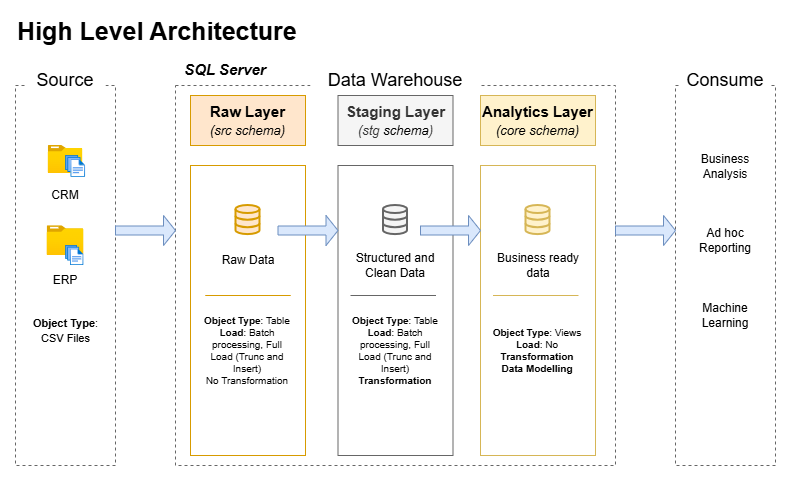

The diagram above was exported from draw.io. Its source (the exported page's mxGraphModel, read from the mxfile embedded in the PNG):
<mxGraphModel dx="852" dy="468" grid="1" gridSize="10" guides="1" tooltips="1" connect="1" arrows="1" fold="1" page="1" pageScale="1" pageWidth="850" pageHeight="1100" math="0" shadow="0">
  <root>
    <mxCell id="0" />
    <mxCell id="1" parent="0" />
    <mxCell id="1dVpgejkLMZAc7xCA1Js-1" parent="1" style="rounded=0;whiteSpace=wrap;html=1;dashed=1;fillColor=none;fontColor=#333333;strokeColor=#666666;" value="" vertex="1">
      <mxGeometry height="380" width="100" x="40" y="150" as="geometry" />
    </mxCell>
    <mxCell id="1dVpgejkLMZAc7xCA1Js-2" parent="1" style="rounded=0;whiteSpace=wrap;html=1;dashed=1;fillColor=none;fontColor=#333333;strokeColor=#666666;" value="" vertex="1">
      <mxGeometry height="380" width="440" x="200" y="150" as="geometry" />
    </mxCell>
    <mxCell id="1dVpgejkLMZAc7xCA1Js-4" parent="1" style="rounded=0;whiteSpace=wrap;html=1;dashed=1;fillColor=none;fontColor=#333333;strokeColor=#666666;" value="" vertex="1">
      <mxGeometry height="380" width="100" x="700" y="150" as="geometry" />
    </mxCell>
    <mxCell id="1dVpgejkLMZAc7xCA1Js-5" parent="1" style="rounded=0;whiteSpace=wrap;html=1;fillColor=default;strokeColor=none;fontSize=18;" value="Source" vertex="1">
      <mxGeometry height="30" width="80" x="50" y="130" as="geometry" />
    </mxCell>
    <mxCell id="1dVpgejkLMZAc7xCA1Js-6" parent="1" style="rounded=0;whiteSpace=wrap;html=1;fillColor=default;strokeColor=none;fontSize=18;" value="Data Warehouse" vertex="1">
      <mxGeometry height="30" width="170" x="335" y="130" as="geometry" />
    </mxCell>
    <mxCell id="1dVpgejkLMZAc7xCA1Js-7" parent="1" style="rounded=0;whiteSpace=wrap;html=1;fillColor=default;strokeColor=none;fontSize=18;" value="Consume" vertex="1">
      <mxGeometry height="30" width="90" x="705" y="130" as="geometry" />
    </mxCell>
    <mxCell id="1dVpgejkLMZAc7xCA1Js-11" parent="1" style="rounded=0;whiteSpace=wrap;html=1;fontSize=15;fontStyle=1;fillColor=#ffe6cc;strokeColor=#d79b00;" value="&lt;font&gt;Raw Layer&lt;/font&gt;&lt;div&gt;&lt;font style=&quot;font-weight: normal; font-size: 13px;&quot;&gt;&lt;i style=&quot;&quot;&gt;(src schema)&lt;/i&gt;&lt;/font&gt;&lt;/div&gt;" vertex="1">
      <mxGeometry height="50" width="115" x="215" y="160" as="geometry" />
    </mxCell>
    <mxCell id="1dVpgejkLMZAc7xCA1Js-12" parent="1" style="rounded=0;whiteSpace=wrap;html=1;fontSize=15;fontStyle=1;fillColor=none;strokeColor=#d79b00;" value="" vertex="1">
      <mxGeometry height="290" width="115" x="215" y="230" as="geometry" />
    </mxCell>
    <mxCell id="1dVpgejkLMZAc7xCA1Js-13" parent="1" style="rounded=0;whiteSpace=wrap;html=1;fontSize=15;fontStyle=1;fillColor=#f5f5f5;strokeColor=#666666;fontColor=#333333;fontFamily=Helvetica;" value="&lt;font&gt;Staging Layer&lt;/font&gt;&lt;div&gt;&lt;i&gt;&lt;font style=&quot;font-size: 13px;&quot;&gt;&lt;font style=&quot;font-weight: normal;&quot;&gt;(stg&amp;nbsp;&lt;/font&gt;&lt;span style=&quot;color: rgb(0, 0, 0); font-weight: 400; background-color: transparent;&quot;&gt;schema&lt;/span&gt;&lt;span style=&quot;font-weight: normal; background-color: transparent; color: light-dark(rgb(51, 51, 51), rgb(193, 193, 193));&quot;&gt;)&lt;/span&gt;&lt;/font&gt;&lt;/i&gt;&lt;/div&gt;" vertex="1">
      <mxGeometry height="50" width="115" x="362.5" y="160" as="geometry" />
    </mxCell>
    <mxCell id="1dVpgejkLMZAc7xCA1Js-14" parent="1" style="rounded=0;whiteSpace=wrap;html=1;fontSize=15;fontStyle=1;fillColor=none;strokeColor=#666666;fontColor=#333333;" value="" vertex="1">
      <mxGeometry height="290" width="115" x="362.5" y="230" as="geometry" />
    </mxCell>
    <mxCell id="1dVpgejkLMZAc7xCA1Js-15" parent="1" style="rounded=0;whiteSpace=wrap;html=1;fontSize=15;fontStyle=1;fillColor=#fff2cc;strokeColor=#d6b656;" value="&lt;font&gt;Analytics Layer&lt;/font&gt;&lt;div&gt;&lt;i&gt;&lt;font style=&quot;font-size: 13px;&quot;&gt;&lt;font style=&quot;font-weight: normal;&quot;&gt;(core&amp;nbsp;&lt;/font&gt;&lt;span style=&quot;font-weight: 400; background-color: transparent; color: light-dark(rgb(0, 0, 0), rgb(255, 255, 255));&quot;&gt;schema&lt;/span&gt;&lt;span style=&quot;font-weight: normal; background-color: transparent; color: light-dark(rgb(0, 0, 0), rgb(255, 255, 255));&quot;&gt;)&lt;/span&gt;&lt;/font&gt;&lt;/i&gt;&lt;/div&gt;" vertex="1">
      <mxGeometry height="50" width="115" x="505" y="160" as="geometry" />
    </mxCell>
    <mxCell id="1dVpgejkLMZAc7xCA1Js-16" parent="1" style="rounded=0;whiteSpace=wrap;html=1;fontSize=15;fontStyle=1;fillColor=none;strokeColor=#d6b656;" value="" vertex="1">
      <mxGeometry height="290" width="115" x="505" y="230" as="geometry" />
    </mxCell>
    <mxCell id="1dVpgejkLMZAc7xCA1Js-17" parent="1" style="image;aspect=fixed;html=1;points=[];align=center;fontSize=12;image=img/lib/azure2/general/Folder_Blank.svg;" value="" vertex="1">
      <mxGeometry height="28" width="34.5" x="72.75" y="210" as="geometry" />
    </mxCell>
    <mxCell id="1dVpgejkLMZAc7xCA1Js-18" parent="1" style="image;aspect=fixed;html=1;points=[];align=center;fontSize=12;image=img/lib/azure2/general/Files.svg;" value="" vertex="1">
      <mxGeometry height="21.88" width="20" x="90.06" y="220" as="geometry" />
    </mxCell>
    <mxCell id="1dVpgejkLMZAc7xCA1Js-19" parent="1" style="image;aspect=fixed;html=1;points=[];align=center;fontSize=12;image=img/lib/azure2/general/Folder_Blank.svg;" value="" vertex="1">
      <mxGeometry height="29.77" width="36.68" x="71.66" y="290.23" as="geometry" />
    </mxCell>
    <mxCell id="1dVpgejkLMZAc7xCA1Js-20" parent="1" style="image;aspect=fixed;html=1;points=[];align=center;fontSize=12;image=img/lib/azure2/general/Files.svg;" value="" vertex="1">
      <mxGeometry height="20" width="18.28" x="90.06" y="310" as="geometry" />
    </mxCell>
    <mxCell id="1dVpgejkLMZAc7xCA1Js-23" parent="1" style="text;html=1;whiteSpace=wrap;strokeColor=none;fillColor=none;align=center;verticalAlign=middle;rounded=0;" value="CRM" vertex="1">
      <mxGeometry height="20" width="60" x="60" y="250" as="geometry" />
    </mxCell>
    <mxCell id="1dVpgejkLMZAc7xCA1Js-24" parent="1" style="text;html=1;whiteSpace=wrap;strokeColor=none;fillColor=none;align=center;verticalAlign=middle;rounded=0;" value="ERP" vertex="1">
      <mxGeometry height="20" width="60" x="60" y="335" as="geometry" />
    </mxCell>
    <mxCell id="1dVpgejkLMZAc7xCA1Js-25" parent="1" style="text;html=1;whiteSpace=wrap;strokeColor=none;fillColor=none;align=center;verticalAlign=middle;rounded=0;" value="&lt;font style=&quot;font-size: 11px;&quot;&gt;&lt;b&gt;Object Type&lt;/b&gt;: CSV Files&lt;/font&gt;" vertex="1">
      <mxGeometry height="30" width="72.75" x="53.63" y="380" as="geometry" />
    </mxCell>
    <mxCell id="1dVpgejkLMZAc7xCA1Js-26" parent="1" style="html=1;verticalLabelPosition=bottom;align=center;labelBackgroundColor=#ffffff;verticalAlign=top;strokeWidth=2;strokeColor=#d79b00;shadow=0;dashed=0;shape=mxgraph.ios7.icons.data;fillColor=#ffe6cc;" value="" vertex="1">
      <mxGeometry height="29.099999999999998" width="24" x="260.5" y="270" as="geometry" />
    </mxCell>
    <mxCell id="1dVpgejkLMZAc7xCA1Js-27" parent="1" style="html=1;verticalLabelPosition=bottom;align=center;labelBackgroundColor=#ffffff;verticalAlign=top;strokeWidth=2;strokeColor=#666666;shadow=0;dashed=0;shape=mxgraph.ios7.icons.data;fillColor=#f5f5f5;fontColor=#333333;" value="" vertex="1">
      <mxGeometry height="29.099999999999998" width="24" x="408" y="270" as="geometry" />
    </mxCell>
    <mxCell id="1dVpgejkLMZAc7xCA1Js-28" parent="1" style="html=1;verticalLabelPosition=bottom;align=center;labelBackgroundColor=#ffffff;verticalAlign=top;strokeWidth=2;strokeColor=#d6b656;shadow=0;dashed=0;shape=mxgraph.ios7.icons.data;fillColor=#fff2cc;" value="" vertex="1">
      <mxGeometry height="29.099999999999998" width="24" x="550.5" y="270" as="geometry" />
    </mxCell>
    <mxCell id="1dVpgejkLMZAc7xCA1Js-29" parent="1" style="text;html=1;whiteSpace=wrap;strokeColor=none;fillColor=none;align=center;verticalAlign=middle;rounded=0;" value="Raw Data" vertex="1">
      <mxGeometry height="20" width="60" x="242.5" y="315" as="geometry" />
    </mxCell>
    <mxCell id="1dVpgejkLMZAc7xCA1Js-30" parent="1" style="text;html=1;whiteSpace=wrap;strokeColor=none;fillColor=none;align=center;verticalAlign=middle;rounded=0;" value="Structured and Clean Data" vertex="1">
      <mxGeometry height="20" width="90" x="375" y="320" as="geometry" />
    </mxCell>
    <mxCell id="1dVpgejkLMZAc7xCA1Js-31" parent="1" style="text;html=1;whiteSpace=wrap;strokeColor=none;fillColor=none;align=center;verticalAlign=middle;rounded=0;" value="Business ready data" vertex="1">
      <mxGeometry height="20" width="90" x="517.5" y="320.23" as="geometry" />
    </mxCell>
    <mxCell id="1dVpgejkLMZAc7xCA1Js-32" parent="1" style="shape=singleArrow;whiteSpace=wrap;html=1;fillColor=#dae8fc;strokeColor=#6c8ebf;" value="" vertex="1">
      <mxGeometry height="30" width="60" x="140" y="280" as="geometry" />
    </mxCell>
    <mxCell id="1dVpgejkLMZAc7xCA1Js-36" parent="1" style="line;strokeWidth=1;rotatable=0;dashed=0;labelPosition=right;align=left;verticalAlign=middle;spacingTop=0;spacingLeft=6;points=[];portConstraint=eastwest;fillColor=#ffe6cc;strokeColor=#d79b00;" value="" vertex="1">
      <mxGeometry height="10" width="85.5" x="229.75" y="355" as="geometry" />
    </mxCell>
    <mxCell id="1dVpgejkLMZAc7xCA1Js-37" parent="1" style="line;strokeWidth=1;rotatable=0;dashed=0;labelPosition=right;align=left;verticalAlign=middle;spacingTop=0;spacingLeft=6;points=[];portConstraint=eastwest;fillColor=#f5f5f5;strokeColor=#666666;fontColor=#333333;" value="" vertex="1">
      <mxGeometry height="10" width="85.5" x="375" y="355" as="geometry" />
    </mxCell>
    <mxCell id="1dVpgejkLMZAc7xCA1Js-38" parent="1" style="line;strokeWidth=1;rotatable=0;dashed=0;labelPosition=right;align=left;verticalAlign=middle;spacingTop=0;spacingLeft=6;points=[];portConstraint=eastwest;fillColor=#fff2cc;strokeColor=#d6b656;" value="" vertex="1">
      <mxGeometry height="10" width="85.5" x="517.5" y="355" as="geometry" />
    </mxCell>
    <mxCell id="1dVpgejkLMZAc7xCA1Js-39" parent="1" style="text;html=1;whiteSpace=wrap;strokeColor=none;fillColor=none;align=center;verticalAlign=middle;rounded=0;fontSize=10;" value="&lt;font&gt;&lt;b&gt;Object Type&lt;/b&gt;: Table&lt;/font&gt;&lt;div&gt;&lt;font&gt;&lt;b&gt;Load&lt;/b&gt;: Batch processing, Full Load (Trunc and Insert)&lt;/font&gt;&lt;/div&gt;&lt;div&gt;&lt;font&gt;No Transformation&lt;/font&gt;&lt;/div&gt;" vertex="1">
      <mxGeometry height="70" width="96.38" x="224.31" y="380" as="geometry" />
    </mxCell>
    <mxCell id="1dVpgejkLMZAc7xCA1Js-40" parent="1" style="text;html=1;whiteSpace=wrap;strokeColor=none;fillColor=none;align=center;verticalAlign=middle;rounded=0;fontSize=10;" value="&lt;font&gt;&lt;b&gt;Object Type&lt;/b&gt;: Table&lt;/font&gt;&lt;div&gt;&lt;font&gt;&lt;b&gt;Load&lt;/b&gt;: Batch processing, Full Load (Trunc and Insert)&lt;/font&gt;&lt;/div&gt;&lt;div&gt;&lt;font&gt;&lt;b&gt;Transformation&lt;/b&gt;&lt;/font&gt;&lt;/div&gt;" vertex="1">
      <mxGeometry height="70" width="96.38" x="371.81" y="380" as="geometry" />
    </mxCell>
    <mxCell id="1dVpgejkLMZAc7xCA1Js-41" parent="1" style="text;html=1;whiteSpace=wrap;strokeColor=none;fillColor=none;align=center;verticalAlign=middle;rounded=0;fontSize=10;" value="&lt;font&gt;&lt;b&gt;Object Type&lt;/b&gt;: Views&lt;/font&gt;&lt;div&gt;&lt;font&gt;&lt;b&gt;Load&lt;/b&gt;: No&lt;/font&gt;&lt;/div&gt;&lt;div&gt;&lt;font&gt;&lt;b&gt;Transformation&lt;/b&gt;&lt;/font&gt;&lt;/div&gt;&lt;div&gt;&lt;font&gt;&lt;b&gt;Data Modelling&lt;/b&gt;&lt;/font&gt;&lt;/div&gt;" vertex="1">
      <mxGeometry height="70" width="96.38" x="514.31" y="380" as="geometry" />
    </mxCell>
    <mxCell id="1dVpgejkLMZAc7xCA1Js-42" parent="1" style="text;html=1;whiteSpace=wrap;strokeColor=none;fillColor=none;align=center;verticalAlign=middle;rounded=0;" value="Business Analysis" vertex="1">
      <mxGeometry height="30" width="60" x="720" y="215.94" as="geometry" />
    </mxCell>
    <mxCell id="1dVpgejkLMZAc7xCA1Js-43" parent="1" style="text;html=1;whiteSpace=wrap;strokeColor=none;fillColor=none;align=center;verticalAlign=middle;rounded=0;" value="Ad hoc Reporting" vertex="1">
      <mxGeometry height="30" width="60" x="720" y="290.23" as="geometry" />
    </mxCell>
    <mxCell id="1dVpgejkLMZAc7xCA1Js-44" parent="1" style="text;html=1;whiteSpace=wrap;strokeColor=none;fillColor=none;align=center;verticalAlign=middle;rounded=0;" value="Machine Learning" vertex="1">
      <mxGeometry height="30" width="60" x="720" y="365" as="geometry" />
    </mxCell>
    <mxCell id="1dVpgejkLMZAc7xCA1Js-45" parent="1" style="text;html=1;whiteSpace=wrap;strokeColor=none;fillColor=none;align=center;verticalAlign=middle;rounded=0;fontStyle=3;fontSize=15;" value="SQL Server" vertex="1">
      <mxGeometry height="30" width="100" x="200" y="119" as="geometry" />
    </mxCell>
    <mxCell id="1dVpgejkLMZAc7xCA1Js-46" parent="1" style="text;html=1;whiteSpace=wrap;strokeColor=none;fillColor=none;align=left;verticalAlign=middle;rounded=0;fontStyle=1;fontSize=25;" value="High Level Architecture" vertex="1">
      <mxGeometry height="30" width="440" x="40" y="80" as="geometry" />
    </mxCell>
    <mxCell id="1dVpgejkLMZAc7xCA1Js-48" parent="1" style="shape=singleArrow;whiteSpace=wrap;html=1;fillColor=#dae8fc;strokeColor=#6c8ebf;" value="" vertex="1">
      <mxGeometry height="30" width="60" x="302.5" y="280" as="geometry" />
    </mxCell>
    <mxCell id="1dVpgejkLMZAc7xCA1Js-49" parent="1" style="shape=singleArrow;whiteSpace=wrap;html=1;fillColor=#dae8fc;strokeColor=#6c8ebf;" value="" vertex="1">
      <mxGeometry height="30" width="60" x="445" y="280" as="geometry" />
    </mxCell>
    <mxCell id="1dVpgejkLMZAc7xCA1Js-50" parent="1" style="shape=singleArrow;whiteSpace=wrap;html=1;fillColor=#dae8fc;strokeColor=#6c8ebf;" value="" vertex="1">
      <mxGeometry height="30" width="60" x="640" y="280" as="geometry" />
    </mxCell>
  </root>
</mxGraphModel>